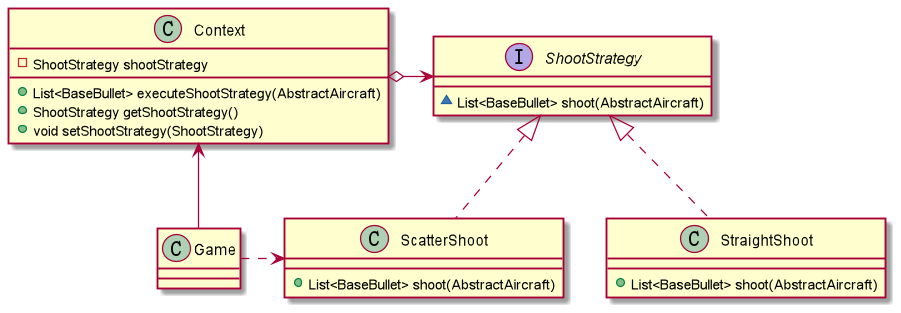

The diagram above was rendered by PlantUML. Its source (embedded in the PNG):
@startuml
interface ShootStrategy {
~ List<BaseBullet> shoot(AbstractAircraft)
}
class ScatterShoot {
+ List<BaseBullet> shoot(AbstractAircraft)
}
class StraightShoot {
+ List<BaseBullet> shoot(AbstractAircraft)
}
class Context {
- ShootStrategy shootStrategy
+ List<BaseBullet> executeShootStrategy(AbstractAircraft)
+ ShootStrategy getShootStrategy()
+ void setShootStrategy(ShootStrategy)
}



Context <- Game
Game .> ScatterShoot
Context o-> ShootStrategy
ShootStrategy <|.. ScatterShoot
ShootStrategy <|.. StraightShoot
@enduml